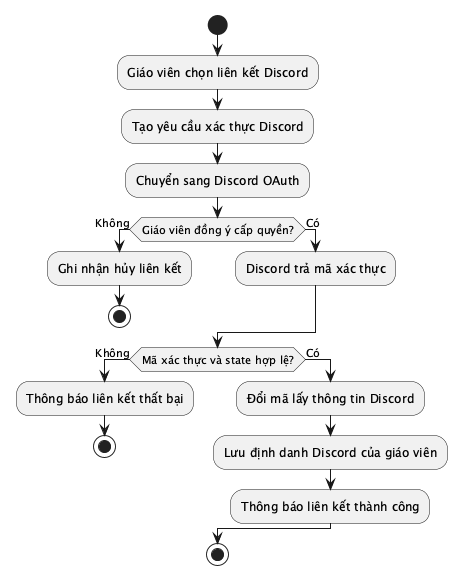

The diagram above was rendered by PlantUML. Its source (embedded in the PNG):
@startuml
start
:Giáo viên chọn liên kết Discord;
:Tạo yêu cầu xác thực Discord;
:Chuyển sang Discord OAuth;
if (Giáo viên đồng ý cấp quyền?) then (Không)
  :Ghi nhận hủy liên kết;
  stop
else (Có)
  :Discord trả mã xác thực;
endif
if (Mã xác thực và state hợp lệ?) then (Không)
  :Thông báo liên kết thất bại;
  stop
else (Có)
  :Đổi mã lấy thông tin Discord;
  :Lưu định danh Discord của giáo viên;
  :Thông báo liên kết thành công;
endif
stop
@enduml